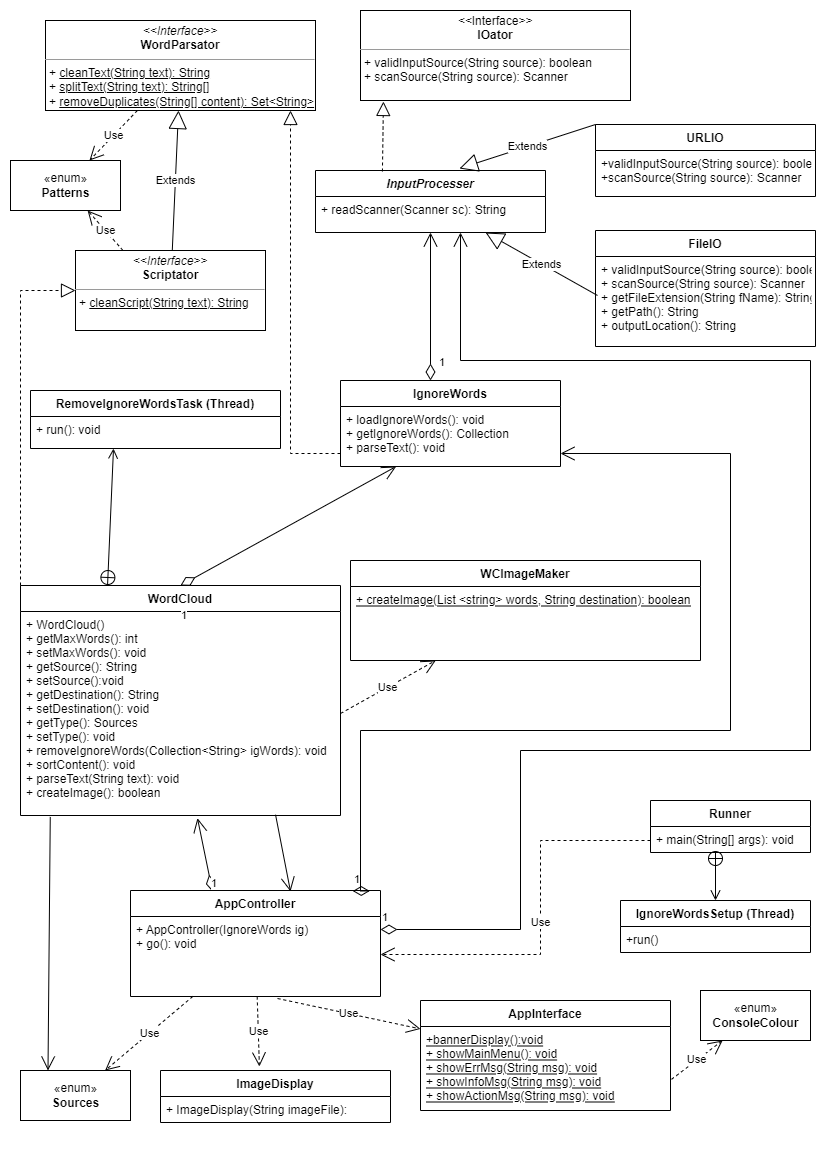

The diagram above was exported from draw.io. Its source (the exported page's mxGraphModel, read from the mxfile embedded in the PNG):
<mxGraphModel dx="868" dy="553" grid="1" gridSize="10" guides="1" tooltips="1" connect="1" arrows="1" fold="1" page="1" pageScale="1" pageWidth="827" pageHeight="1169" background="none" math="0" shadow="0">
  <root>
    <mxCell id="0" />
    <mxCell id="1" parent="0" />
    <mxCell id="jQnQPJ7MYnQyCrm0h2Xn-9" value="InputProcesser" style="swimlane;fontStyle=3;align=center;verticalAlign=top;childLayout=stackLayout;horizontal=1;startSize=26;horizontalStack=0;resizeParent=1;resizeParentMax=0;resizeLast=0;collapsible=1;marginBottom=0;" parent="1" vertex="1">
      <mxGeometry x="315" y="170" width="230" height="62" as="geometry" />
    </mxCell>
    <mxCell id="jQnQPJ7MYnQyCrm0h2Xn-12" value="+ readScanner(Scanner sc): String" style="text;strokeColor=none;fillColor=none;align=left;verticalAlign=top;spacingLeft=4;spacingRight=4;overflow=hidden;rotatable=0;points=[[0,0.5],[1,0.5]];portConstraint=eastwest;" parent="jQnQPJ7MYnQyCrm0h2Xn-9" vertex="1">
      <mxGeometry y="26" width="230" height="36" as="geometry" />
    </mxCell>
    <mxCell id="jQnQPJ7MYnQyCrm0h2Xn-13" value="URLIO" style="swimlane;fontStyle=1;align=center;verticalAlign=top;childLayout=stackLayout;horizontal=1;startSize=26;horizontalStack=0;resizeParent=1;resizeParentMax=0;resizeLast=0;collapsible=1;marginBottom=0;" parent="1" vertex="1">
      <mxGeometry x="595" y="124" width="220" height="72" as="geometry" />
    </mxCell>
    <mxCell id="jQnQPJ7MYnQyCrm0h2Xn-16" value="+validInputSource(String source): boolean&#10;+scanSource(String source): Scanner&#10;" style="text;strokeColor=none;fillColor=none;align=left;verticalAlign=top;spacingLeft=4;spacingRight=4;overflow=hidden;rotatable=0;points=[[0,0.5],[1,0.5]];portConstraint=eastwest;" parent="jQnQPJ7MYnQyCrm0h2Xn-13" vertex="1">
      <mxGeometry y="26" width="220" height="46" as="geometry" />
    </mxCell>
    <mxCell id="jQnQPJ7MYnQyCrm0h2Xn-18" value="FileIO" style="swimlane;fontStyle=1;align=center;verticalAlign=top;childLayout=stackLayout;horizontal=1;startSize=26;horizontalStack=0;resizeParent=1;resizeParentMax=0;resizeLast=0;collapsible=1;marginBottom=0;" parent="1" vertex="1">
      <mxGeometry x="595" y="230" width="220" height="116" as="geometry" />
    </mxCell>
    <mxCell id="jQnQPJ7MYnQyCrm0h2Xn-21" value="+ validInputSource(String source): boolean&#10;+ scanSource(String source): Scanner&#10;+ getFileExtension(String fName): String&#10;+ getPath(): String&#10;+ outputLocation(): String" style="text;strokeColor=none;fillColor=none;align=left;verticalAlign=top;spacingLeft=4;spacingRight=4;overflow=hidden;rotatable=0;points=[[0,0.5],[1,0.5]];portConstraint=eastwest;" parent="jQnQPJ7MYnQyCrm0h2Xn-18" vertex="1">
      <mxGeometry y="26" width="220" height="90" as="geometry" />
    </mxCell>
    <mxCell id="jQnQPJ7MYnQyCrm0h2Xn-22" value="" style="endArrow=block;dashed=1;endFill=0;endSize=12;html=1;rounded=0;exitX=0.291;exitY=0.016;exitDx=0;exitDy=0;exitPerimeter=0;entryX=0.085;entryY=1.011;entryDx=0;entryDy=0;entryPerimeter=0;" parent="1" source="jQnQPJ7MYnQyCrm0h2Xn-9" target="jQnQPJ7MYnQyCrm0h2Xn-79" edge="1">
      <mxGeometry width="160" relative="1" as="geometry">
        <mxPoint x="340" y="260" as="sourcePoint" />
        <mxPoint x="640" y="140" as="targetPoint" />
      </mxGeometry>
    </mxCell>
    <mxCell id="jQnQPJ7MYnQyCrm0h2Xn-36" value="Extends" style="endArrow=block;endSize=16;endFill=0;html=1;rounded=0;exitX=0.009;exitY=0.433;exitDx=0;exitDy=0;exitPerimeter=0;" parent="1" source="jQnQPJ7MYnQyCrm0h2Xn-21" target="jQnQPJ7MYnQyCrm0h2Xn-9" edge="1">
      <mxGeometry width="160" relative="1" as="geometry">
        <mxPoint x="740" y="460" as="sourcePoint" />
        <mxPoint x="500" y="260" as="targetPoint" />
      </mxGeometry>
    </mxCell>
    <mxCell id="jQnQPJ7MYnQyCrm0h2Xn-37" value="Extends" style="endArrow=block;endSize=16;endFill=0;html=1;rounded=0;entryX=0.626;entryY=-0.032;entryDx=0;entryDy=0;entryPerimeter=0;exitX=0;exitY=0;exitDx=0;exitDy=0;" parent="1" source="jQnQPJ7MYnQyCrm0h2Xn-13" target="jQnQPJ7MYnQyCrm0h2Xn-9" edge="1">
      <mxGeometry width="160" relative="1" as="geometry">
        <mxPoint x="340" y="260" as="sourcePoint" />
        <mxPoint x="500" y="260" as="targetPoint" />
      </mxGeometry>
    </mxCell>
    <mxCell id="jQnQPJ7MYnQyCrm0h2Xn-38" value="WordCloud" style="swimlane;fontStyle=1;align=center;verticalAlign=top;childLayout=stackLayout;horizontal=1;startSize=26;horizontalStack=0;resizeParent=1;resizeParentMax=0;resizeLast=0;collapsible=1;marginBottom=0;strokeWidth=1;" parent="1" vertex="1">
      <mxGeometry x="20" y="585" width="320" height="230" as="geometry" />
    </mxCell>
    <mxCell id="jQnQPJ7MYnQyCrm0h2Xn-41" value="+ WordCloud()&#10;+ getMaxWords(): int&#10;+ setMaxWords(): void&#10;+ getSource(): String&#10;+ setSource():void&#10;+ getDestination(): String&#10;+ setDestination(): void&#10;+ getType(): Sources&#10;+ setType(): void&#10;+ removeIgnoreWords(Collection&lt;String&gt; igWords): void&#10;+ sortContent(): void&#10;+ parseText(String text): void&#10;+ createImage(): boolean" style="text;strokeColor=none;fillColor=none;align=left;verticalAlign=top;spacingLeft=4;spacingRight=4;overflow=hidden;rotatable=0;points=[[0,0.5],[1,0.5]];portConstraint=eastwest;" parent="jQnQPJ7MYnQyCrm0h2Xn-38" vertex="1">
      <mxGeometry y="26" width="320" height="204" as="geometry" />
    </mxCell>
    <mxCell id="jQnQPJ7MYnQyCrm0h2Xn-42" value="IgnoreWords&#10;" style="swimlane;fontStyle=1;align=center;verticalAlign=top;childLayout=stackLayout;horizontal=1;startSize=26;horizontalStack=0;resizeParent=1;resizeParentMax=0;resizeLast=0;collapsible=1;marginBottom=0;strokeWidth=1;" parent="1" vertex="1">
      <mxGeometry x="340" y="380" width="220" height="86" as="geometry" />
    </mxCell>
    <mxCell id="jQnQPJ7MYnQyCrm0h2Xn-45" value="+ loadIgnoreWords(): void&#10;+ getIgnoreWords(): Collection&#10;+ parseText(): void&#10;" style="text;strokeColor=none;fillColor=none;align=left;verticalAlign=top;spacingLeft=4;spacingRight=4;overflow=hidden;rotatable=0;points=[[0,0.5],[1,0.5]];portConstraint=eastwest;" parent="jQnQPJ7MYnQyCrm0h2Xn-42" vertex="1">
      <mxGeometry y="26" width="220" height="60" as="geometry" />
    </mxCell>
    <mxCell id="jQnQPJ7MYnQyCrm0h2Xn-46" value="" style="endArrow=block;dashed=1;endFill=0;endSize=12;html=1;rounded=0;edgeStyle=orthogonalEdgeStyle;" parent="1" source="jQnQPJ7MYnQyCrm0h2Xn-38" target="jQnQPJ7MYnQyCrm0h2Xn-123" edge="1">
      <mxGeometry width="160" relative="1" as="geometry">
        <mxPoint x="340" y="360" as="sourcePoint" />
        <mxPoint x="160" y="380" as="targetPoint" />
        <Array as="points">
          <mxPoint x="20" y="290" />
        </Array>
      </mxGeometry>
    </mxCell>
    <mxCell id="jQnQPJ7MYnQyCrm0h2Xn-47" value="" style="endArrow=block;dashed=1;endFill=0;endSize=12;html=1;rounded=0;edgeStyle=orthogonalEdgeStyle;" parent="1" source="jQnQPJ7MYnQyCrm0h2Xn-42" target="jQnQPJ7MYnQyCrm0h2Xn-96" edge="1">
      <mxGeometry width="160" relative="1" as="geometry">
        <mxPoint x="340" y="360" as="sourcePoint" />
        <mxPoint x="227.08333333333326" y="180" as="targetPoint" />
        <Array as="points">
          <mxPoint x="290" y="453" />
        </Array>
      </mxGeometry>
    </mxCell>
    <mxCell id="jQnQPJ7MYnQyCrm0h2Xn-54" value="Runner" style="swimlane;fontStyle=1;align=center;verticalAlign=top;childLayout=stackLayout;horizontal=1;startSize=26;horizontalStack=0;resizeParent=1;resizeParentMax=0;resizeLast=0;collapsible=1;marginBottom=0;strokeWidth=1;" parent="1" vertex="1">
      <mxGeometry x="650" y="800" width="160" height="52" as="geometry" />
    </mxCell>
    <mxCell id="jQnQPJ7MYnQyCrm0h2Xn-57" value="+ main(String[] args): void&#10;" style="text;strokeColor=none;fillColor=none;align=left;verticalAlign=top;spacingLeft=4;spacingRight=4;overflow=hidden;rotatable=0;points=[[0,0.5],[1,0.5]];portConstraint=eastwest;" parent="jQnQPJ7MYnQyCrm0h2Xn-54" vertex="1">
      <mxGeometry y="26" width="160" height="26" as="geometry" />
    </mxCell>
    <mxCell id="jQnQPJ7MYnQyCrm0h2Xn-70" value="IgnoreWordsSetup (Thread)&#10;" style="swimlane;fontStyle=1;align=center;verticalAlign=top;childLayout=stackLayout;horizontal=1;startSize=26;horizontalStack=0;resizeParent=1;resizeParentMax=0;resizeLast=0;collapsible=1;marginBottom=0;strokeWidth=1;" parent="1" vertex="1">
      <mxGeometry x="620" y="900" width="190" height="52" as="geometry">
        <mxRectangle x="640" y="664" width="140" height="26" as="alternateBounds" />
      </mxGeometry>
    </mxCell>
    <mxCell id="jQnQPJ7MYnQyCrm0h2Xn-73" value="+run()" style="text;strokeColor=none;fillColor=none;align=left;verticalAlign=top;spacingLeft=4;spacingRight=4;overflow=hidden;rotatable=0;points=[[0,0.5],[1,0.5]];portConstraint=eastwest;" parent="jQnQPJ7MYnQyCrm0h2Xn-70" vertex="1">
      <mxGeometry y="26" width="190" height="26" as="geometry" />
    </mxCell>
    <mxCell id="jQnQPJ7MYnQyCrm0h2Xn-74" value="" style="endArrow=open;startArrow=circlePlus;endFill=0;startFill=0;endSize=8;html=1;rounded=0;" parent="1" target="jQnQPJ7MYnQyCrm0h2Xn-70" edge="1">
      <mxGeometry width="160" relative="1" as="geometry">
        <mxPoint x="715" y="850" as="sourcePoint" />
        <mxPoint x="800" y="672.5" as="targetPoint" />
      </mxGeometry>
    </mxCell>
    <mxCell id="jQnQPJ7MYnQyCrm0h2Xn-76" value="«enum»&lt;br&gt;&lt;b&gt;Patterns&lt;br&gt;&lt;/b&gt;" style="html=1;strokeWidth=1;" parent="1" vertex="1">
      <mxGeometry x="10" y="160" width="110" height="50" as="geometry" />
    </mxCell>
    <mxCell id="jQnQPJ7MYnQyCrm0h2Xn-77" value="Use" style="endArrow=open;endSize=12;dashed=1;html=1;rounded=0;" parent="1" source="jQnQPJ7MYnQyCrm0h2Xn-96" target="jQnQPJ7MYnQyCrm0h2Xn-76" edge="1">
      <mxGeometry width="160" relative="1" as="geometry">
        <mxPoint x="120" y="155" as="sourcePoint" />
        <mxPoint x="330" y="260" as="targetPoint" />
      </mxGeometry>
    </mxCell>
    <mxCell id="jQnQPJ7MYnQyCrm0h2Xn-78" value="Use" style="endArrow=open;endSize=12;dashed=1;html=1;rounded=0;exitX=0.25;exitY=0;exitDx=0;exitDy=0;" parent="1" source="jQnQPJ7MYnQyCrm0h2Xn-123" target="jQnQPJ7MYnQyCrm0h2Xn-76" edge="1">
      <mxGeometry width="160" relative="1" as="geometry">
        <mxPoint x="120" y="255" as="sourcePoint" />
        <mxPoint x="330" y="260" as="targetPoint" />
      </mxGeometry>
    </mxCell>
    <mxCell id="jQnQPJ7MYnQyCrm0h2Xn-79" value="&lt;p style=&quot;margin: 0px ; margin-top: 4px ; text-align: center&quot;&gt;&lt;i&gt;&amp;lt;&amp;lt;&lt;/i&gt;Interface&lt;i&gt;&amp;gt;&amp;gt;&lt;/i&gt;&lt;br&gt;&lt;b&gt;IOator&lt;/b&gt;&lt;/p&gt;&lt;hr size=&quot;1&quot;&gt;&lt;p style=&quot;margin: 0px ; margin-left: 4px&quot;&gt;+ validInputSource(String source): boolean&lt;br&gt;+ scanSource(String source): Scanner&lt;/p&gt;" style="verticalAlign=top;align=left;overflow=fill;fontSize=12;fontFamily=Helvetica;html=1;strokeWidth=1;" parent="1" vertex="1">
      <mxGeometry x="360" y="10" width="270" height="90" as="geometry" />
    </mxCell>
    <mxCell id="jQnQPJ7MYnQyCrm0h2Xn-83" value="1" style="endArrow=open;html=1;endSize=12;startArrow=diamondThin;startSize=14;startFill=0;align=left;verticalAlign=bottom;rounded=0;" parent="1" target="jQnQPJ7MYnQyCrm0h2Xn-9" edge="1">
      <mxGeometry x="-0.8719" y="-7" relative="1" as="geometry">
        <mxPoint x="430" y="380" as="sourcePoint" />
        <mxPoint x="450" y="310" as="targetPoint" />
        <mxPoint as="offset" />
      </mxGeometry>
    </mxCell>
    <mxCell id="jQnQPJ7MYnQyCrm0h2Xn-86" value="AppInterface" style="swimlane;fontStyle=1;align=center;verticalAlign=top;childLayout=stackLayout;horizontal=1;startSize=26;horizontalStack=0;resizeParent=1;resizeParentMax=0;resizeLast=0;collapsible=1;marginBottom=0;strokeWidth=1;" parent="1" vertex="1">
      <mxGeometry x="420" y="1000" width="250" height="110" as="geometry" />
    </mxCell>
    <mxCell id="jQnQPJ7MYnQyCrm0h2Xn-89" value="+bannerDisplay():void&#10;+ showMainMenu(): void&#10;+ showErrMsg(String msg): void&#10;+ showInfoMsg(String msg): void&#10;+ showActionMsg(String msg): void&#10;&#10;" style="text;strokeColor=none;fillColor=none;align=left;verticalAlign=top;spacingLeft=4;spacingRight=4;overflow=hidden;rotatable=0;points=[[0,0.5],[1,0.5]];portConstraint=eastwest;fontStyle=4" parent="jQnQPJ7MYnQyCrm0h2Xn-86" vertex="1">
      <mxGeometry y="26" width="250" height="84" as="geometry" />
    </mxCell>
    <mxCell id="jQnQPJ7MYnQyCrm0h2Xn-93" value="«enum»&lt;br&gt;&lt;b&gt;ConsoleColour&lt;/b&gt;" style="html=1;strokeWidth=1;" parent="1" vertex="1">
      <mxGeometry x="700" y="990" width="110" height="50" as="geometry" />
    </mxCell>
    <mxCell id="jQnQPJ7MYnQyCrm0h2Xn-94" value="Use" style="endArrow=open;endSize=12;dashed=1;html=1;rounded=0;exitX=1.004;exitY=0.629;exitDx=0;exitDy=0;exitPerimeter=0;" parent="1" source="jQnQPJ7MYnQyCrm0h2Xn-89" target="jQnQPJ7MYnQyCrm0h2Xn-93" edge="1">
      <mxGeometry width="160" relative="1" as="geometry">
        <mxPoint x="340" y="850" as="sourcePoint" />
        <mxPoint x="500" y="850" as="targetPoint" />
      </mxGeometry>
    </mxCell>
    <mxCell id="jQnQPJ7MYnQyCrm0h2Xn-96" value="&lt;p style=&quot;margin: 0px ; margin-top: 4px ; text-align: center&quot;&gt;&lt;i&gt;&amp;lt;&amp;lt;Interface&amp;gt;&amp;gt;&lt;/i&gt;&lt;br&gt;&lt;b&gt;WordParsator&lt;/b&gt;&lt;/p&gt;&lt;hr size=&quot;1&quot;&gt;&lt;p style=&quot;margin: 0px ; margin-left: 4px&quot;&gt;+ &lt;u&gt;cleanText(String text): String&lt;/u&gt;&lt;/p&gt;&lt;p style=&quot;margin: 0px ; margin-left: 4px&quot;&gt;+ &lt;u&gt;splitText(String text): String[]&lt;/u&gt;&lt;/p&gt;&lt;p style=&quot;margin: 0px ; margin-left: 4px&quot;&gt;+ &lt;u&gt;removeDuplicates(String[] content): Set&amp;lt;String&amp;gt;&lt;/u&gt;&lt;/p&gt;" style="verticalAlign=top;align=left;overflow=fill;fontSize=12;fontFamily=Helvetica;html=1;strokeWidth=1;" parent="1" vertex="1">
      <mxGeometry x="45" y="20" width="270" height="90" as="geometry" />
    </mxCell>
    <mxCell id="jQnQPJ7MYnQyCrm0h2Xn-112" value="«enum»&lt;br&gt;&lt;b&gt;Sources&lt;/b&gt;" style="html=1;strokeWidth=1;" parent="1" vertex="1">
      <mxGeometry x="20" y="1070" width="110" height="50" as="geometry" />
    </mxCell>
    <mxCell id="jQnQPJ7MYnQyCrm0h2Xn-113" value="AppController" style="swimlane;fontStyle=1;align=center;verticalAlign=top;childLayout=stackLayout;horizontal=1;startSize=26;horizontalStack=0;resizeParent=1;resizeParentMax=0;resizeLast=0;collapsible=1;marginBottom=0;strokeWidth=1;" parent="1" vertex="1">
      <mxGeometry x="130" y="890" width="250" height="106" as="geometry" />
    </mxCell>
    <mxCell id="jQnQPJ7MYnQyCrm0h2Xn-116" value="+ AppController(IgnoreWords ig)&#10;+ go(): void&#10;" style="text;strokeColor=none;fillColor=none;align=left;verticalAlign=top;spacingLeft=4;spacingRight=4;overflow=hidden;rotatable=0;points=[[0,0.5],[1,0.5]];portConstraint=eastwest;" parent="jQnQPJ7MYnQyCrm0h2Xn-113" vertex="1">
      <mxGeometry y="26" width="250" height="80" as="geometry" />
    </mxCell>
    <mxCell id="jQnQPJ7MYnQyCrm0h2Xn-117" value="Use" style="endArrow=open;endSize=12;dashed=1;html=1;rounded=0;" parent="1" source="jQnQPJ7MYnQyCrm0h2Xn-113" target="jQnQPJ7MYnQyCrm0h2Xn-112" edge="1">
      <mxGeometry width="160" relative="1" as="geometry">
        <mxPoint x="340" y="750" as="sourcePoint" />
        <mxPoint x="500" y="750" as="targetPoint" />
      </mxGeometry>
    </mxCell>
    <mxCell id="jQnQPJ7MYnQyCrm0h2Xn-123" value="&lt;p style=&quot;margin: 0px ; margin-top: 4px ; text-align: center&quot;&gt;&lt;i&gt;&amp;lt;&amp;lt;Interface&amp;gt;&amp;gt;&lt;/i&gt;&lt;br&gt;&lt;b&gt;Scriptator&lt;/b&gt;&lt;/p&gt;&lt;hr size=&quot;1&quot;&gt;&lt;p style=&quot;margin: 0px ; margin-left: 4px&quot;&gt;+ &lt;u&gt;cleanScript(String text): String&lt;/u&gt;&lt;br&gt;&lt;/p&gt;" style="verticalAlign=top;align=left;overflow=fill;fontSize=12;fontFamily=Helvetica;html=1;strokeWidth=1;" parent="1" vertex="1">
      <mxGeometry x="75" y="250" width="190" height="80" as="geometry" />
    </mxCell>
    <mxCell id="jQnQPJ7MYnQyCrm0h2Xn-126" value="Extends" style="endArrow=block;endSize=16;endFill=0;html=1;rounded=0;" parent="1" source="jQnQPJ7MYnQyCrm0h2Xn-123" target="jQnQPJ7MYnQyCrm0h2Xn-96" edge="1">
      <mxGeometry width="160" relative="1" as="geometry">
        <mxPoint x="340" y="150" as="sourcePoint" />
        <mxPoint x="500" y="150" as="targetPoint" />
      </mxGeometry>
    </mxCell>
    <mxCell id="jQnQPJ7MYnQyCrm0h2Xn-130" value="RemoveIgnoreWordsTask (Thread)" style="swimlane;fontStyle=1;align=center;verticalAlign=top;childLayout=stackLayout;horizontal=1;startSize=26;horizontalStack=0;resizeParent=1;resizeParentMax=0;resizeLast=0;collapsible=1;marginBottom=0;strokeWidth=1;" parent="1" vertex="1">
      <mxGeometry x="30" y="390" width="250" height="58" as="geometry" />
    </mxCell>
    <mxCell id="jQnQPJ7MYnQyCrm0h2Xn-133" value="+ run(): void" style="text;strokeColor=none;fillColor=none;align=left;verticalAlign=top;spacingLeft=4;spacingRight=4;overflow=hidden;rotatable=0;points=[[0,0.5],[1,0.5]];portConstraint=eastwest;" parent="jQnQPJ7MYnQyCrm0h2Xn-130" vertex="1">
      <mxGeometry y="26" width="250" height="32" as="geometry" />
    </mxCell>
    <mxCell id="jQnQPJ7MYnQyCrm0h2Xn-136" value="Use" style="endArrow=open;endSize=12;dashed=1;html=1;rounded=0;edgeStyle=orthogonalEdgeStyle;" parent="1" source="jQnQPJ7MYnQyCrm0h2Xn-54" target="jQnQPJ7MYnQyCrm0h2Xn-116" edge="1">
      <mxGeometry width="160" relative="1" as="geometry">
        <mxPoint x="340" y="790" as="sourcePoint" />
        <mxPoint x="500" y="790" as="targetPoint" />
        <Array as="points">
          <mxPoint x="540" y="840" />
          <mxPoint x="540" y="954" />
        </Array>
      </mxGeometry>
    </mxCell>
    <mxCell id="jQnQPJ7MYnQyCrm0h2Xn-138" value="1" style="endArrow=open;html=1;endSize=12;startArrow=diamondThin;startSize=14;startFill=0;align=left;verticalAlign=bottom;rounded=0;exitX=0.328;exitY=0.009;exitDx=0;exitDy=0;exitPerimeter=0;entryX=0.553;entryY=1.013;entryDx=0;entryDy=0;entryPerimeter=0;" parent="1" source="jQnQPJ7MYnQyCrm0h2Xn-113" target="jQnQPJ7MYnQyCrm0h2Xn-41" edge="1">
      <mxGeometry x="-1" y="3" relative="1" as="geometry">
        <mxPoint x="340" y="690" as="sourcePoint" />
        <mxPoint x="212" y="820" as="targetPoint" />
      </mxGeometry>
    </mxCell>
    <mxCell id="jQnQPJ7MYnQyCrm0h2Xn-140" value="1" style="endArrow=open;html=1;endSize=12;startArrow=diamondThin;startSize=14;startFill=0;align=left;verticalAlign=bottom;rounded=0;exitX=0.5;exitY=0;exitDx=0;exitDy=0;" parent="1" source="jQnQPJ7MYnQyCrm0h2Xn-38" target="jQnQPJ7MYnQyCrm0h2Xn-45" edge="1">
      <mxGeometry x="-1" y="-22" relative="1" as="geometry">
        <mxPoint x="180" y="540" as="sourcePoint" />
        <mxPoint x="500" y="590" as="targetPoint" />
        <mxPoint x="-12" y="20" as="offset" />
      </mxGeometry>
    </mxCell>
    <mxCell id="jQnQPJ7MYnQyCrm0h2Xn-97" value="WCImageMaker" style="swimlane;fontStyle=1;align=center;verticalAlign=top;childLayout=stackLayout;horizontal=1;startSize=26;horizontalStack=0;resizeParent=1;resizeParentMax=0;resizeLast=0;collapsible=1;marginBottom=0;strokeWidth=1;" parent="1" vertex="1">
      <mxGeometry x="350" y="560" width="350" height="100" as="geometry" />
    </mxCell>
    <mxCell id="jQnQPJ7MYnQyCrm0h2Xn-100" value="+ createImage(List &lt;string&gt; words, String destination): boolean&#10;" style="text;strokeColor=none;fillColor=none;align=left;verticalAlign=top;spacingLeft=4;spacingRight=4;overflow=hidden;rotatable=0;points=[[0,0.5],[1,0.5]];portConstraint=eastwest;fontStyle=4" parent="jQnQPJ7MYnQyCrm0h2Xn-97" vertex="1">
      <mxGeometry y="26" width="350" height="74" as="geometry" />
    </mxCell>
    <mxCell id="jQnQPJ7MYnQyCrm0h2Xn-141" value="Use" style="endArrow=open;endSize=12;dashed=1;html=1;rounded=0;exitX=0.588;exitY=1.025;exitDx=0;exitDy=0;exitPerimeter=0;" parent="1" source="jQnQPJ7MYnQyCrm0h2Xn-116" target="jQnQPJ7MYnQyCrm0h2Xn-86" edge="1">
      <mxGeometry width="160" relative="1" as="geometry">
        <mxPoint x="340" y="990" as="sourcePoint" />
        <mxPoint x="500" y="990" as="targetPoint" />
      </mxGeometry>
    </mxCell>
    <mxCell id="jQnQPJ7MYnQyCrm0h2Xn-142" value="Use" style="endArrow=open;endSize=12;dashed=1;html=1;rounded=0;exitX=1;exitY=0.5;exitDx=0;exitDy=0;" parent="1" source="jQnQPJ7MYnQyCrm0h2Xn-41" target="jQnQPJ7MYnQyCrm0h2Xn-97" edge="1">
      <mxGeometry width="160" relative="1" as="geometry">
        <mxPoint x="340" y="690" as="sourcePoint" />
        <mxPoint x="500" y="690" as="targetPoint" />
      </mxGeometry>
    </mxCell>
    <mxCell id="jQnQPJ7MYnQyCrm0h2Xn-144" value="1" style="endArrow=open;html=1;endSize=12;startArrow=diamondThin;startSize=14;startFill=0;edgeStyle=orthogonalEdgeStyle;align=left;verticalAlign=bottom;rounded=0;exitX=1;exitY=0.5;exitDx=0;exitDy=0;" parent="1" target="jQnQPJ7MYnQyCrm0h2Xn-9" edge="1">
      <mxGeometry x="-1" y="3" relative="1" as="geometry">
        <mxPoint x="380" y="929" as="sourcePoint" />
        <mxPoint x="460" y="240" as="targetPoint" />
        <Array as="points">
          <mxPoint x="520" y="929" />
          <mxPoint x="520" y="750" />
          <mxPoint x="810" y="750" />
          <mxPoint x="810" y="360" />
          <mxPoint x="460" y="360" />
        </Array>
      </mxGeometry>
    </mxCell>
    <mxCell id="jQnQPJ7MYnQyCrm0h2Xn-145" value="1" style="endArrow=open;html=1;endSize=12;startArrow=diamondThin;startSize=14;startFill=0;edgeStyle=orthogonalEdgeStyle;align=left;verticalAlign=bottom;rounded=0;exitX=0.889;exitY=0.005;exitDx=0;exitDy=0;exitPerimeter=0;" parent="1" source="jQnQPJ7MYnQyCrm0h2Xn-113" target="jQnQPJ7MYnQyCrm0h2Xn-42" edge="1">
      <mxGeometry x="-1" y="3" relative="1" as="geometry">
        <mxPoint x="370" y="710" as="sourcePoint" />
        <mxPoint x="530" y="710" as="targetPoint" />
        <Array as="points">
          <mxPoint x="360" y="891" />
          <mxPoint x="360" y="730" />
          <mxPoint x="730" y="730" />
          <mxPoint x="730" y="453" />
        </Array>
      </mxGeometry>
    </mxCell>
    <mxCell id="jQnQPJ7MYnQyCrm0h2Xn-147" value="" style="endArrow=open;endFill=1;endSize=12;html=1;rounded=0;exitX=0.093;exitY=1.007;exitDx=0;exitDy=0;exitPerimeter=0;entryX=0.25;entryY=0;entryDx=0;entryDy=0;" parent="1" source="jQnQPJ7MYnQyCrm0h2Xn-41" target="jQnQPJ7MYnQyCrm0h2Xn-112" edge="1">
      <mxGeometry width="160" relative="1" as="geometry">
        <mxPoint x="370" y="850" as="sourcePoint" />
        <mxPoint x="530" y="850" as="targetPoint" />
      </mxGeometry>
    </mxCell>
    <mxCell id="27gi3j82Ih8Rphpez9h1-2" value="ImageDisplay" style="swimlane;fontStyle=1;align=center;verticalAlign=top;childLayout=stackLayout;horizontal=1;startSize=26;horizontalStack=0;resizeParent=1;resizeParentMax=0;resizeLast=0;collapsible=1;marginBottom=0;" parent="1" vertex="1">
      <mxGeometry x="160" y="1070" width="230" height="52" as="geometry" />
    </mxCell>
    <mxCell id="27gi3j82Ih8Rphpez9h1-5" value="+ ImageDisplay(String imageFile):" style="text;strokeColor=none;fillColor=none;align=left;verticalAlign=top;spacingLeft=4;spacingRight=4;overflow=hidden;rotatable=0;points=[[0,0.5],[1,0.5]];portConstraint=eastwest;" parent="27gi3j82Ih8Rphpez9h1-2" vertex="1">
      <mxGeometry y="26" width="230" height="26" as="geometry" />
    </mxCell>
    <mxCell id="27gi3j82Ih8Rphpez9h1-6" value="Use" style="endArrow=open;endSize=12;dashed=1;html=1;rounded=0;entryX=0.43;entryY=-0.077;entryDx=0;entryDy=0;entryPerimeter=0;" parent="1" source="jQnQPJ7MYnQyCrm0h2Xn-113" target="27gi3j82Ih8Rphpez9h1-2" edge="1">
      <mxGeometry width="160" relative="1" as="geometry">
        <mxPoint x="330" y="1040" as="sourcePoint" />
        <mxPoint x="490" y="1040" as="targetPoint" />
      </mxGeometry>
    </mxCell>
    <mxCell id="27gi3j82Ih8Rphpez9h1-7" value="" style="endArrow=open;endFill=1;endSize=12;html=1;rounded=0;exitX=0.797;exitY=0.996;exitDx=0;exitDy=0;exitPerimeter=0;entryX=0.64;entryY=0.009;entryDx=0;entryDy=0;entryPerimeter=0;" parent="1" source="jQnQPJ7MYnQyCrm0h2Xn-41" target="jQnQPJ7MYnQyCrm0h2Xn-113" edge="1">
      <mxGeometry width="160" relative="1" as="geometry">
        <mxPoint x="330" y="740" as="sourcePoint" />
        <mxPoint x="490" y="740" as="targetPoint" />
      </mxGeometry>
    </mxCell>
    <mxCell id="7efIXTf_e306M2PJaW_L-1" value="" style="endArrow=open;startArrow=circlePlus;endFill=0;startFill=0;endSize=8;html=1;rounded=0;entryX=0.332;entryY=1;entryDx=0;entryDy=0;entryPerimeter=0;exitX=0.272;exitY=0;exitDx=0;exitDy=0;exitPerimeter=0;" parent="1" source="jQnQPJ7MYnQyCrm0h2Xn-38" target="jQnQPJ7MYnQyCrm0h2Xn-133" edge="1">
      <mxGeometry width="160" relative="1" as="geometry">
        <mxPoint x="113" y="580" as="sourcePoint" />
        <mxPoint x="490" y="490" as="targetPoint" />
      </mxGeometry>
    </mxCell>
  </root>
</mxGraphModel>